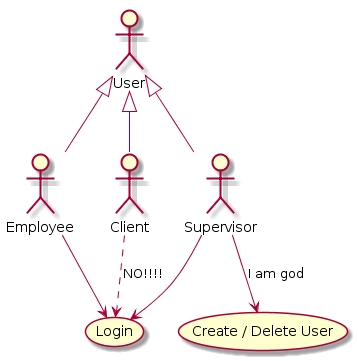

The diagram above was rendered by PlantUML. Its source (embedded in the PNG):
@startuml

Employee -up-|> User
Client -up-|> User
Supervisor -up-|> User
Employee --> (Login)
Supervisor --> (Login)
Client ..> (Login) : NO!!!!
Supervisor --> (Create / Delete User): I am god

@enduml